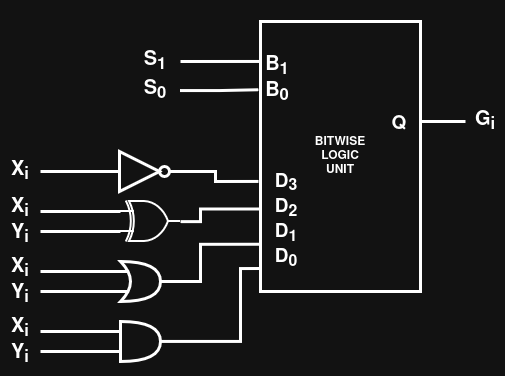

The diagram above was exported from draw.io. Its source (the exported page's mxGraphModel, read from the mxfile embedded in the PNG):
<mxGraphModel dx="1325" dy="603" grid="1" gridSize="10" guides="1" tooltips="1" connect="1" arrows="1" fold="1" page="1" pageScale="1" pageWidth="850" pageHeight="1100" math="0" shadow="0">
  <root>
    <mxCell id="0" />
    <mxCell id="1" parent="0" />
    <mxCell id="982l7BDZUzjs3_5MoOD5-295" parent="1" style="rounded=0;whiteSpace=wrap;html=1;strokeWidth=3;fillColor=none;fontStyle=1" value="&lt;div&gt;BITWISE&lt;/div&gt;&lt;div&gt;LOGIC&lt;/div&gt;&lt;div&gt;UNIT&lt;/div&gt;" vertex="1">
      <mxGeometry height="270" width="160" x="540" y="560" as="geometry" />
    </mxCell>
    <mxCell id="982l7BDZUzjs3_5MoOD5-296" parent="1" style="triangle;whiteSpace=wrap;html=1;strokeWidth=3;fillColor=none;" value="" vertex="1">
      <mxGeometry height="40" width="40" x="399" y="690" as="geometry" />
    </mxCell>
    <mxCell id="982l7BDZUzjs3_5MoOD5-297" parent="1" style="ellipse;whiteSpace=wrap;html=1;aspect=fixed;strokeWidth=3;fillColor=none;" value="" vertex="1">
      <mxGeometry height="10" width="10" x="439" y="705" as="geometry" />
    </mxCell>
    <mxCell id="982l7BDZUzjs3_5MoOD5-298" edge="1" parent="1" source="982l7BDZUzjs3_5MoOD5-297" style="endArrow=none;html=1;rounded=0;strokeWidth=3;exitX=1;exitY=0.5;exitDx=0;exitDy=0;entryX=-0.06;entryY=0.136;entryDx=0;entryDy=0;entryPerimeter=0;edgeStyle=orthogonalEdgeStyle;" target="982l7BDZUzjs3_5MoOD5-351" value="">
      <mxGeometry height="50" relative="1" width="50" as="geometry">
        <mxPoint x="430" y="730" as="sourcePoint" />
        <mxPoint x="540" y="710" as="targetPoint" />
      </mxGeometry>
    </mxCell>
    <mxCell id="982l7BDZUzjs3_5MoOD5-299" edge="1" parent="1" source="982l7BDZUzjs3_5MoOD5-332" style="endArrow=none;html=1;rounded=0;strokeWidth=3;entryX=0;entryY=0.5;entryDx=0;entryDy=0;exitX=1;exitY=0.5;exitDx=0;exitDy=0;" target="982l7BDZUzjs3_5MoOD5-296" value="">
      <mxGeometry height="50" relative="1" width="50" as="geometry">
        <mxPoint x="350" y="710" as="sourcePoint" />
        <mxPoint x="507" y="590" as="targetPoint" />
      </mxGeometry>
    </mxCell>
    <mxCell id="982l7BDZUzjs3_5MoOD5-301" edge="1" parent="1" style="endArrow=none;html=1;rounded=0;strokeWidth=3;entryX=0.175;entryY=0.75;entryDx=0;entryDy=0;entryPerimeter=0;edgeStyle=orthogonalEdgeStyle;" target="982l7BDZUzjs3_5MoOD5-302" value="">
      <mxGeometry height="50" relative="1" width="50" as="geometry">
        <mxPoint x="320" y="830" as="sourcePoint" />
        <mxPoint x="530" y="857" as="targetPoint" />
      </mxGeometry>
    </mxCell>
    <mxCell id="982l7BDZUzjs3_5MoOD5-302" parent="1" style="shape=xor;whiteSpace=wrap;html=1;fillColor=none;strokeWidth=3;" value="" vertex="1">
      <mxGeometry height="40" width="40" x="400" y="800" as="geometry" />
    </mxCell>
    <mxCell id="982l7BDZUzjs3_5MoOD5-303" parent="1" style="shape=or;whiteSpace=wrap;html=1;strokeWidth=3;fillColor=none;" value="" vertex="1">
      <mxGeometry height="40" width="40" x="400" y="860" as="geometry" />
    </mxCell>
    <mxCell id="982l7BDZUzjs3_5MoOD5-304" edge="1" parent="1" style="endArrow=none;html=1;rounded=0;strokeWidth=3;entryX=0.175;entryY=0.25;entryDx=0;entryDy=0;entryPerimeter=0;edgeStyle=orthogonalEdgeStyle;" target="982l7BDZUzjs3_5MoOD5-302" value="">
      <mxGeometry height="50" relative="1" width="50" as="geometry">
        <mxPoint x="320" y="810" as="sourcePoint" />
        <mxPoint x="457" y="807" as="targetPoint" />
      </mxGeometry>
    </mxCell>
    <mxCell id="982l7BDZUzjs3_5MoOD5-308" edge="1" parent="1" source="982l7BDZUzjs3_5MoOD5-295" style="endArrow=none;html=1;rounded=0;strokeWidth=3;exitX=0;exitY=0.694;exitDx=0;exitDy=0;exitPerimeter=0;entryX=1;entryY=0.5;entryDx=0;entryDy=0;entryPerimeter=0;edgeStyle=orthogonalEdgeStyle;" target="982l7BDZUzjs3_5MoOD5-358" value="">
      <mxGeometry height="50" relative="1" width="50" as="geometry">
        <Array as="points">
          <mxPoint x="480" y="747" />
          <mxPoint x="480" y="760" />
        </Array>
        <mxPoint x="70" y="927" as="sourcePoint" />
        <mxPoint x="117" y="957" as="targetPoint" />
      </mxGeometry>
    </mxCell>
    <mxCell id="982l7BDZUzjs3_5MoOD5-320" edge="1" parent="1" source="982l7BDZUzjs3_5MoOD5-302" style="endArrow=none;html=1;rounded=0;strokeWidth=3;exitX=1;exitY=0.5;exitDx=0;exitDy=0;exitPerimeter=0;entryX=-0.006;entryY=0.825;entryDx=0;entryDy=0;entryPerimeter=0;edgeStyle=orthogonalEdgeStyle;" target="982l7BDZUzjs3_5MoOD5-295" value="">
      <mxGeometry height="50" relative="1" width="50" as="geometry">
        <Array as="points">
          <mxPoint x="480" y="820" />
          <mxPoint x="480" y="783" />
        </Array>
        <mxPoint x="70" y="1079" as="sourcePoint" />
        <mxPoint x="117" y="1109" as="targetPoint" />
      </mxGeometry>
    </mxCell>
    <mxCell id="982l7BDZUzjs3_5MoOD5-324" edge="1" parent="1" source="982l7BDZUzjs3_5MoOD5-295" style="endArrow=none;html=1;rounded=0;strokeWidth=3;exitX=0;exitY=0.915;exitDx=0;exitDy=0;exitPerimeter=0;edgeStyle=orthogonalEdgeStyle;entryX=1;entryY=0.5;entryDx=0;entryDy=0;entryPerimeter=0;" target="982l7BDZUzjs3_5MoOD5-303" value="">
      <mxGeometry height="50" relative="1" width="50" as="geometry">
        <Array as="points">
          <mxPoint x="520" y="807" />
          <mxPoint x="520" y="880" />
        </Array>
        <mxPoint x="480" y="1011.9" as="sourcePoint" />
        <mxPoint x="583.04" y="940.0300000000001" as="targetPoint" />
      </mxGeometry>
    </mxCell>
    <mxCell id="982l7BDZUzjs3_5MoOD5-326" edge="1" parent="1" source="982l7BDZUzjs3_5MoOD5-328" style="endArrow=none;html=1;rounded=0;strokeWidth=3;edgeStyle=orthogonalEdgeStyle;exitX=1;exitY=0.5;exitDx=0;exitDy=0;entryX=0;entryY=0.148;entryDx=0;entryDy=0;entryPerimeter=0;" target="982l7BDZUzjs3_5MoOD5-295" value="">
      <mxGeometry height="50" relative="1" width="50" as="geometry">
        <mxPoint x="460" y="509" as="sourcePoint" />
        <mxPoint x="490" y="610" as="targetPoint" />
      </mxGeometry>
    </mxCell>
    <mxCell id="982l7BDZUzjs3_5MoOD5-327" edge="1" parent="1" source="982l7BDZUzjs3_5MoOD5-329" style="endArrow=none;html=1;rounded=0;strokeWidth=3;entryX=-0.017;entryY=0.415;entryDx=0;entryDy=0;entryPerimeter=0;edgeStyle=orthogonalEdgeStyle;exitX=1;exitY=0.5;exitDx=0;exitDy=0;" value="">
      <mxGeometry height="50" relative="1" width="50" as="geometry">
        <mxPoint x="460" y="628" as="sourcePoint" />
        <mxPoint x="537.96" y="628.2" as="targetPoint" />
      </mxGeometry>
    </mxCell>
    <mxCell id="982l7BDZUzjs3_5MoOD5-328" parent="1" style="text;html=1;whiteSpace=wrap;strokeColor=none;fillColor=none;align=center;verticalAlign=middle;rounded=0;autosize=1;resizable=0;strokeWidth=10;fontSize=20;fontStyle=1" value="S&lt;sub&gt;1&lt;/sub&gt;" vertex="1">
      <mxGeometry height="40" width="50" x="410" y="580" as="geometry" />
    </mxCell>
    <mxCell id="982l7BDZUzjs3_5MoOD5-329" parent="1" style="text;html=1;whiteSpace=wrap;strokeColor=none;fillColor=none;align=center;verticalAlign=middle;rounded=0;autosize=1;resizable=0;strokeWidth=10;fontSize=20;fontStyle=1" value="S&lt;sub&gt;0&lt;/sub&gt;" vertex="1">
      <mxGeometry height="40" width="50" x="410" y="609" as="geometry" />
    </mxCell>
    <mxCell id="982l7BDZUzjs3_5MoOD5-332" parent="1" style="text;html=1;whiteSpace=wrap;strokeColor=none;fillColor=none;align=center;verticalAlign=middle;rounded=0;autosize=1;resizable=0;strokeWidth=10;fontSize=20;fontStyle=1" value="X&lt;sub&gt;i&lt;/sub&gt;" vertex="1">
      <mxGeometry height="40" width="40" x="280" y="690" as="geometry" />
    </mxCell>
    <mxCell id="982l7BDZUzjs3_5MoOD5-338" edge="1" parent="1" source="982l7BDZUzjs3_5MoOD5-358" style="endArrow=none;html=1;rounded=0;strokeWidth=3;exitX=0;exitY=0.75;exitDx=0;exitDy=0;exitPerimeter=0;edgeStyle=orthogonalEdgeStyle;" value="">
      <mxGeometry height="50" relative="1" width="50" as="geometry">
        <mxPoint x="360" y="800" as="sourcePoint" />
        <mxPoint x="320" y="770" as="targetPoint" />
      </mxGeometry>
    </mxCell>
    <mxCell id="982l7BDZUzjs3_5MoOD5-346" edge="1" parent="1" source="982l7BDZUzjs3_5MoOD5-358" style="endArrow=none;html=1;rounded=0;strokeWidth=3;exitX=0;exitY=0.25;exitDx=0;exitDy=0;exitPerimeter=0;edgeStyle=orthogonalEdgeStyle;" value="">
      <mxGeometry height="50" relative="1" width="50" as="geometry">
        <Array as="points" />
        <mxPoint x="300" y="760" as="sourcePoint" />
        <mxPoint x="320" y="750" as="targetPoint" />
      </mxGeometry>
    </mxCell>
    <mxCell id="982l7BDZUzjs3_5MoOD5-347" edge="1" parent="1" style="endArrow=none;html=1;rounded=0;strokeWidth=3;edgeStyle=orthogonalEdgeStyle;entryX=0;entryY=0.75;entryDx=0;entryDy=0;entryPerimeter=0;" target="982l7BDZUzjs3_5MoOD5-303" value="">
      <mxGeometry height="50" relative="1" width="50" as="geometry">
        <mxPoint x="320" y="890" as="sourcePoint" />
        <mxPoint x="360" y="911" as="targetPoint" />
      </mxGeometry>
    </mxCell>
    <mxCell id="982l7BDZUzjs3_5MoOD5-350" parent="1" style="text;html=1;whiteSpace=wrap;strokeColor=none;fillColor=none;align=center;verticalAlign=middle;rounded=0;autosize=1;resizable=0;fontStyle=1;fontSize=19;" value="&lt;div&gt;&lt;font style=&quot;font-size: 20px;&quot;&gt;&lt;br&gt;&lt;/font&gt;&lt;/div&gt;&lt;div&gt;&lt;font style=&quot;font-size: 20px;&quot;&gt;&lt;br&gt;&lt;/font&gt;&lt;/div&gt;&lt;div&gt;&lt;font style=&quot;font-size: 20px;&quot;&gt;B&lt;sub&gt;1&lt;/sub&gt;&lt;/font&gt;&lt;/div&gt;&lt;div&gt;&lt;font style=&quot;font-size: 20px;&quot;&gt;B&lt;sub&gt;0&lt;/sub&gt;&lt;/font&gt;&lt;/div&gt;" vertex="1">
      <mxGeometry height="110" width="50" x="532" y="539" as="geometry" />
    </mxCell>
    <mxCell id="982l7BDZUzjs3_5MoOD5-351" parent="1" style="text;html=1;whiteSpace=wrap;strokeColor=none;fillColor=none;align=center;verticalAlign=middle;rounded=0;autosize=1;resizable=0;fontStyle=1;fontSize=19;" value="&lt;div&gt;D&lt;sub&gt;3&lt;/sub&gt;&lt;/div&gt;&lt;div&gt;D&lt;sub&gt;2&lt;/sub&gt;&lt;/div&gt;&lt;div&gt;D&lt;sub&gt;1&lt;/sub&gt;&lt;/div&gt;&lt;div&gt;D&lt;sub&gt;0&lt;/sub&gt;&lt;/div&gt;" vertex="1">
      <mxGeometry height="110" width="50" x="541" y="705" as="geometry" />
    </mxCell>
    <mxCell id="982l7BDZUzjs3_5MoOD5-353" parent="1" style="text;html=1;whiteSpace=wrap;strokeColor=none;fillColor=none;align=center;verticalAlign=middle;rounded=0;autosize=1;resizable=0;fontStyle=1;fontSize=19;" value="Q" vertex="1">
      <mxGeometry height="40" width="40" x="659" y="643" as="geometry" />
    </mxCell>
    <mxCell id="982l7BDZUzjs3_5MoOD5-354" edge="1" parent="1" source="982l7BDZUzjs3_5MoOD5-355" style="endArrow=none;html=1;rounded=0;strokeWidth=3;edgeStyle=orthogonalEdgeStyle;exitX=0;exitY=0.5;exitDx=0;exitDy=0;" value="">
      <mxGeometry height="50" relative="1" width="50" as="geometry">
        <mxPoint x="810" y="429" as="sourcePoint" />
        <mxPoint x="700" y="660" as="targetPoint" />
      </mxGeometry>
    </mxCell>
    <mxCell id="982l7BDZUzjs3_5MoOD5-355" parent="1" style="text;html=1;whiteSpace=wrap;strokeColor=none;fillColor=none;align=center;verticalAlign=middle;rounded=0;autosize=1;resizable=0;strokeWidth=10;fontSize=20;fontStyle=1" value="G&lt;sub&gt;i&lt;/sub&gt;" vertex="1">
      <mxGeometry height="40" width="40" x="745" y="640" as="geometry" />
    </mxCell>
    <mxCell id="982l7BDZUzjs3_5MoOD5-358" parent="1" style="verticalLabelPosition=bottom;shadow=0;dashed=0;align=center;html=1;verticalAlign=top;shape=mxgraph.electrical.logic_gates.logic_gate;operation=xor;fillColor=none;strokeWidth=2;" value="" vertex="1">
      <mxGeometry height="40" width="60" x="400" y="740" as="geometry" />
    </mxCell>
    <mxCell id="982l7BDZUzjs3_5MoOD5-359" edge="1" parent="1" style="endArrow=none;html=1;rounded=0;strokeWidth=3;entryX=0;entryY=0.25;entryDx=0;entryDy=0;entryPerimeter=0;edgeStyle=orthogonalEdgeStyle;" target="982l7BDZUzjs3_5MoOD5-303" value="">
      <mxGeometry height="50" relative="1" width="50" as="geometry">
        <mxPoint x="320" y="870" as="sourcePoint" />
        <mxPoint x="287" y="870" as="targetPoint" />
      </mxGeometry>
    </mxCell>
    <mxCell id="982l7BDZUzjs3_5MoOD5-360" parent="1" style="text;html=1;whiteSpace=wrap;strokeColor=none;fillColor=none;align=center;verticalAlign=middle;rounded=0;autosize=1;resizable=0;strokeWidth=10;fontSize=20;fontStyle=1" value="&lt;div&gt;X&lt;sub&gt;i&lt;/sub&gt;&lt;/div&gt;Y&lt;sub&gt;i&lt;/sub&gt;" vertex="1">
      <mxGeometry height="70" width="40" x="280" y="725" as="geometry" />
    </mxCell>
    <mxCell id="982l7BDZUzjs3_5MoOD5-361" parent="1" style="text;html=1;whiteSpace=wrap;strokeColor=none;fillColor=none;align=center;verticalAlign=middle;rounded=0;autosize=1;resizable=0;strokeWidth=10;fontSize=20;fontStyle=1" value="&lt;div&gt;X&lt;sub&gt;i&lt;/sub&gt;&lt;/div&gt;Y&lt;sub&gt;i&lt;/sub&gt;" vertex="1">
      <mxGeometry height="70" width="40" x="280" y="785" as="geometry" />
    </mxCell>
    <mxCell id="982l7BDZUzjs3_5MoOD5-362" parent="1" style="text;html=1;whiteSpace=wrap;strokeColor=none;fillColor=none;align=center;verticalAlign=middle;rounded=0;autosize=1;resizable=0;strokeWidth=10;fontSize=20;fontStyle=1" value="&lt;div&gt;X&lt;sub&gt;i&lt;/sub&gt;&lt;/div&gt;Y&lt;sub&gt;i&lt;/sub&gt;" vertex="1">
      <mxGeometry height="70" width="40" x="280" y="845" as="geometry" />
    </mxCell>
  </root>
</mxGraphModel>